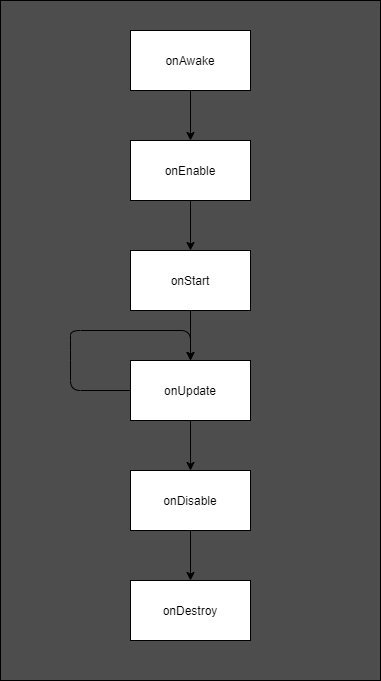

The diagram above was exported from draw.io. Its source (the exported page's mxGraphModel, read from the mxfile embedded in the PNG):
<mxGraphModel dx="386" dy="457" grid="1" gridSize="10" guides="1" tooltips="1" connect="1" arrows="1" fold="1" page="1" pageScale="1" pageWidth="400" pageHeight="700" math="0" shadow="0">
  <root>
    <mxCell id="0" />
    <mxCell id="1" parent="0" />
    <mxCell id="16" value="" style="rounded=0;whiteSpace=wrap;html=1;fillColor=#4D4D4D;" vertex="1" parent="1">
      <mxGeometry x="10" y="10" width="380" height="680" as="geometry" />
    </mxCell>
    <mxCell id="8" style="edgeStyle=none;html=1;exitX=0.5;exitY=1;exitDx=0;exitDy=0;entryX=0.5;entryY=0;entryDx=0;entryDy=0;" parent="1" source="2" target="3" edge="1">
      <mxGeometry relative="1" as="geometry" />
    </mxCell>
    <mxCell id="2" value="onAwake" style="rounded=0;whiteSpace=wrap;html=1;" parent="1" vertex="1">
      <mxGeometry x="140" y="40" width="120" height="60" as="geometry" />
    </mxCell>
    <mxCell id="9" style="edgeStyle=none;html=1;exitX=0.5;exitY=1;exitDx=0;exitDy=0;entryX=0.5;entryY=0;entryDx=0;entryDy=0;" parent="1" source="3" target="4" edge="1">
      <mxGeometry relative="1" as="geometry" />
    </mxCell>
    <mxCell id="3" value="onEnable" style="rounded=0;whiteSpace=wrap;html=1;" parent="1" vertex="1">
      <mxGeometry x="140" y="150" width="120" height="60" as="geometry" />
    </mxCell>
    <mxCell id="10" style="edgeStyle=none;html=1;exitX=0.5;exitY=1;exitDx=0;exitDy=0;entryX=0.5;entryY=0;entryDx=0;entryDy=0;" parent="1" source="4" target="5" edge="1">
      <mxGeometry relative="1" as="geometry" />
    </mxCell>
    <mxCell id="4" value="onStart" style="rounded=0;whiteSpace=wrap;html=1;" parent="1" vertex="1">
      <mxGeometry x="140" y="260" width="120" height="60" as="geometry" />
    </mxCell>
    <mxCell id="14" style="edgeStyle=none;html=1;exitX=0.5;exitY=1;exitDx=0;exitDy=0;entryX=0.5;entryY=0;entryDx=0;entryDy=0;" parent="1" source="5" target="6" edge="1">
      <mxGeometry relative="1" as="geometry" />
    </mxCell>
    <mxCell id="5" value="onUpdate" style="rounded=0;whiteSpace=wrap;html=1;" parent="1" vertex="1">
      <mxGeometry x="140" y="370" width="120" height="60" as="geometry" />
    </mxCell>
    <mxCell id="15" style="edgeStyle=none;html=1;exitX=0.5;exitY=1;exitDx=0;exitDy=0;entryX=0.5;entryY=0;entryDx=0;entryDy=0;" parent="1" source="6" target="7" edge="1">
      <mxGeometry relative="1" as="geometry" />
    </mxCell>
    <mxCell id="6" value="onDisable" style="rounded=0;whiteSpace=wrap;html=1;" parent="1" vertex="1">
      <mxGeometry x="140" y="480" width="120" height="60" as="geometry" />
    </mxCell>
    <mxCell id="7" value="onDestroy" style="rounded=0;whiteSpace=wrap;html=1;" parent="1" vertex="1">
      <mxGeometry x="140" y="590" width="120" height="60" as="geometry" />
    </mxCell>
    <mxCell id="13" style="edgeStyle=none;html=1;exitX=0;exitY=0.5;exitDx=0;exitDy=0;entryX=0.5;entryY=0;entryDx=0;entryDy=0;" parent="1" source="5" target="5" edge="1">
      <mxGeometry relative="1" as="geometry">
        <Array as="points">
          <mxPoint x="80" y="400" />
          <mxPoint x="80" y="360" />
          <mxPoint x="80" y="340" />
          <mxPoint x="200" y="340" />
        </Array>
      </mxGeometry>
    </mxCell>
  </root>
</mxGraphModel>